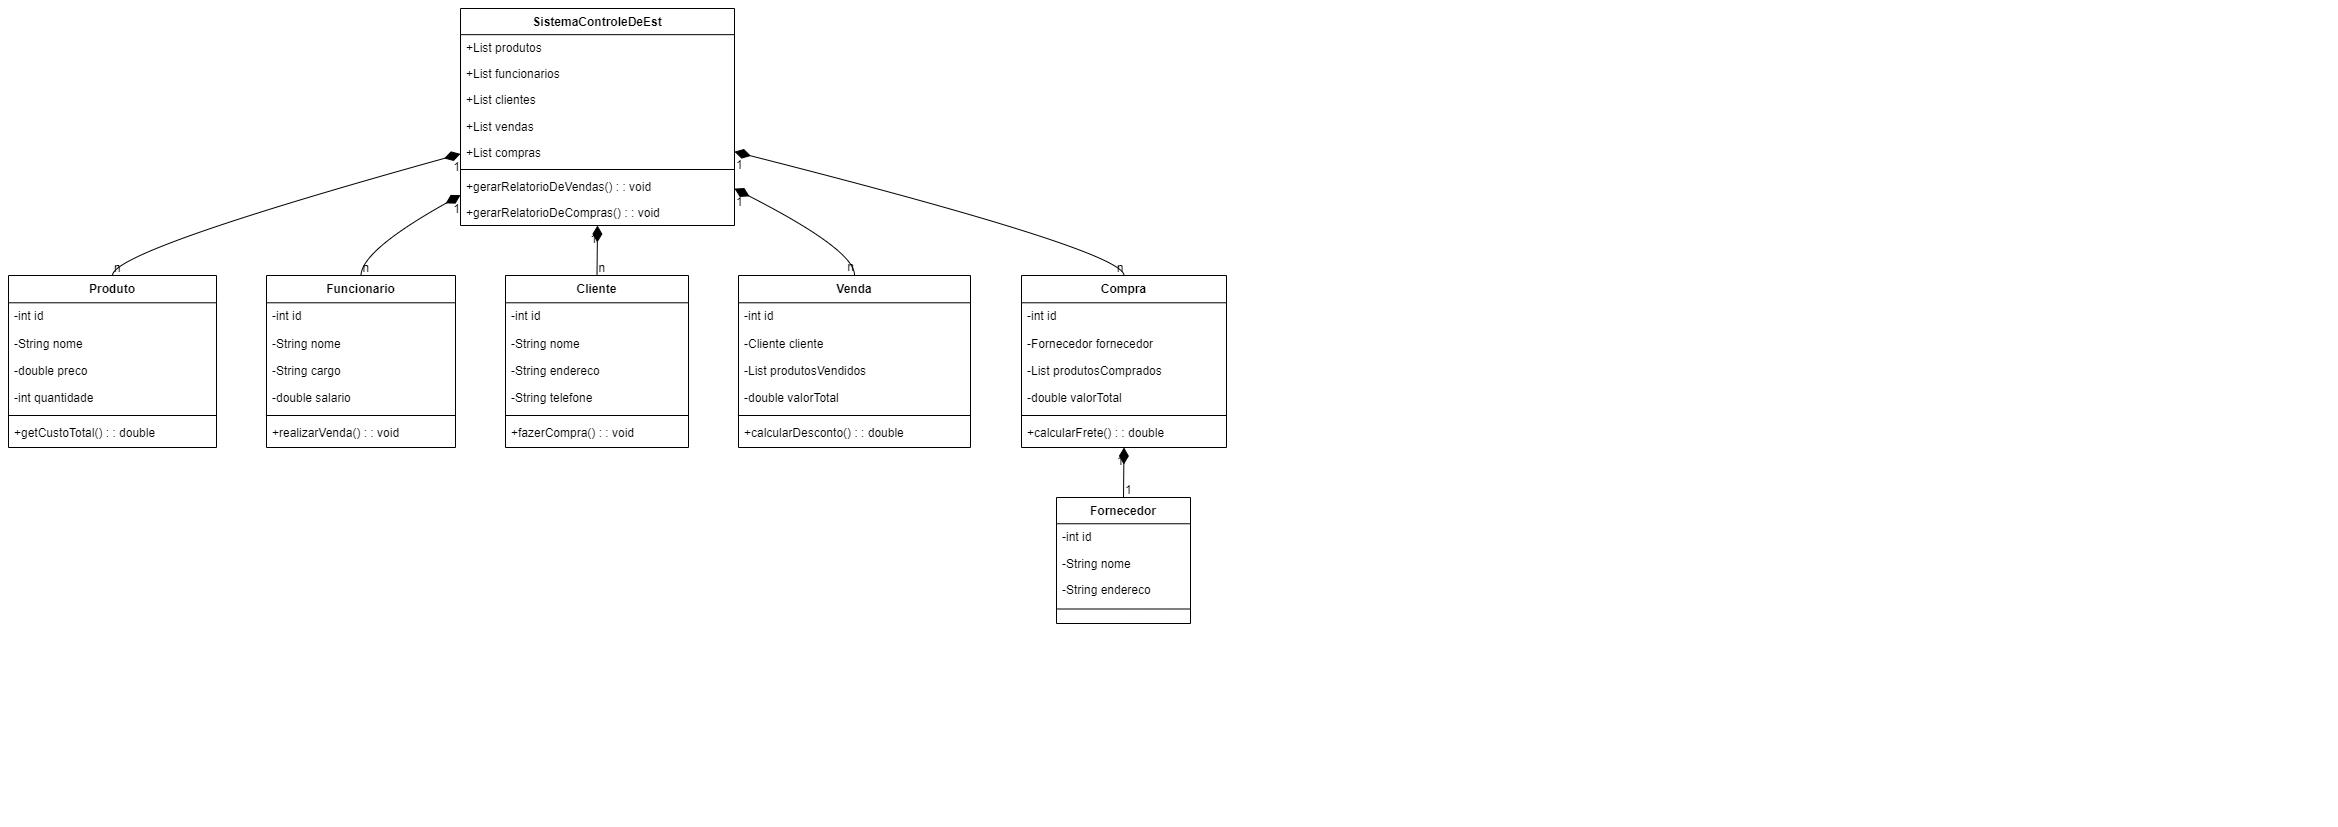

The diagram above was exported from draw.io. Its source (the exported page's mxGraphModel, read from the mxfile embedded in the PNG):
<mxGraphModel dx="1282" dy="816" grid="1" gridSize="10" guides="1" tooltips="1" connect="1" arrows="1" fold="1" page="1" pageScale="1" pageWidth="1169" pageHeight="827" math="0" shadow="0">
  <root>
    <mxCell id="0" />
    <mxCell id="1" parent="0" />
    <mxCell id="2" value="SistemaControleDeEst" style="swimlane;fontStyle=1;align=center;verticalAlign=top;childLayout=stackLayout;horizontal=1;startSize=26.162878036499023;horizontalStack=0;resizeParent=1;resizeParentMax=0;resizeLast=0;collapsible=0;marginBottom=0;" parent="1" vertex="1">
      <mxGeometry x="460" y="8" width="274" height="217" as="geometry" />
    </mxCell>
    <mxCell id="3" value="+List produtos" style="text;strokeColor=none;fillColor=none;align=left;verticalAlign=top;spacingLeft=4;spacingRight=4;overflow=hidden;rotatable=0;points=[[0,0.5],[1,0.5]];portConstraint=eastwest;" parent="2" vertex="1">
      <mxGeometry y="26" width="274" height="26" as="geometry" />
    </mxCell>
    <mxCell id="4" value="+List funcionarios" style="text;strokeColor=none;fillColor=none;align=left;verticalAlign=top;spacingLeft=4;spacingRight=4;overflow=hidden;rotatable=0;points=[[0,0.5],[1,0.5]];portConstraint=eastwest;" parent="2" vertex="1">
      <mxGeometry y="52" width="274" height="26" as="geometry" />
    </mxCell>
    <mxCell id="5" value="+List clientes" style="text;strokeColor=none;fillColor=none;align=left;verticalAlign=top;spacingLeft=4;spacingRight=4;overflow=hidden;rotatable=0;points=[[0,0.5],[1,0.5]];portConstraint=eastwest;" parent="2" vertex="1">
      <mxGeometry y="78" width="274" height="26" as="geometry" />
    </mxCell>
    <mxCell id="6" value="+List vendas" style="text;strokeColor=none;fillColor=none;align=left;verticalAlign=top;spacingLeft=4;spacingRight=4;overflow=hidden;rotatable=0;points=[[0,0.5],[1,0.5]];portConstraint=eastwest;" parent="2" vertex="1">
      <mxGeometry y="105" width="274" height="26" as="geometry" />
    </mxCell>
    <mxCell id="7" value="+List compras" style="text;strokeColor=none;fillColor=none;align=left;verticalAlign=top;spacingLeft=4;spacingRight=4;overflow=hidden;rotatable=0;points=[[0,0.5],[1,0.5]];portConstraint=eastwest;" parent="2" vertex="1">
      <mxGeometry y="131" width="274" height="26" as="geometry" />
    </mxCell>
    <mxCell id="8" style="line;strokeWidth=1;fillColor=none;align=left;verticalAlign=middle;spacingTop=-1;spacingLeft=3;spacingRight=3;rotatable=0;labelPosition=right;points=[];portConstraint=eastwest;strokeColor=inherit;" parent="2" vertex="1">
      <mxGeometry y="157" width="274" height="8" as="geometry" />
    </mxCell>
    <mxCell id="9" value="+gerarRelatorioDeVendas() : : void" style="text;strokeColor=none;fillColor=none;align=left;verticalAlign=top;spacingLeft=4;spacingRight=4;overflow=hidden;rotatable=0;points=[[0,0.5],[1,0.5]];portConstraint=eastwest;" parent="2" vertex="1">
      <mxGeometry y="165" width="274" height="26" as="geometry" />
    </mxCell>
    <mxCell id="10" value="+gerarRelatorioDeCompras() : : void" style="text;strokeColor=none;fillColor=none;align=left;verticalAlign=top;spacingLeft=4;spacingRight=4;overflow=hidden;rotatable=0;points=[[0,0.5],[1,0.5]];portConstraint=eastwest;" parent="2" vertex="1">
      <mxGeometry y="191" width="274" height="26" as="geometry" />
    </mxCell>
    <mxCell id="11" value="Produto" style="swimlane;fontStyle=1;align=center;verticalAlign=top;childLayout=stackLayout;horizontal=1;startSize=27.287877400716145;horizontalStack=0;resizeParent=1;resizeParentMax=0;resizeLast=0;collapsible=0;marginBottom=0;" parent="1" vertex="1">
      <mxGeometry x="8" y="275" width="208" height="172" as="geometry" />
    </mxCell>
    <mxCell id="12" value="-int id" style="text;strokeColor=none;fillColor=none;align=left;verticalAlign=top;spacingLeft=4;spacingRight=4;overflow=hidden;rotatable=0;points=[[0,0.5],[1,0.5]];portConstraint=eastwest;" parent="11" vertex="1">
      <mxGeometry y="27" width="208" height="27" as="geometry" />
    </mxCell>
    <mxCell id="13" value="-String nome" style="text;strokeColor=none;fillColor=none;align=left;verticalAlign=top;spacingLeft=4;spacingRight=4;overflow=hidden;rotatable=0;points=[[0,0.5],[1,0.5]];portConstraint=eastwest;" parent="11" vertex="1">
      <mxGeometry y="55" width="208" height="27" as="geometry" />
    </mxCell>
    <mxCell id="14" value="-double preco" style="text;strokeColor=none;fillColor=none;align=left;verticalAlign=top;spacingLeft=4;spacingRight=4;overflow=hidden;rotatable=0;points=[[0,0.5],[1,0.5]];portConstraint=eastwest;" parent="11" vertex="1">
      <mxGeometry y="82" width="208" height="27" as="geometry" />
    </mxCell>
    <mxCell id="15" value="-int quantidade" style="text;strokeColor=none;fillColor=none;align=left;verticalAlign=top;spacingLeft=4;spacingRight=4;overflow=hidden;rotatable=0;points=[[0,0.5],[1,0.5]];portConstraint=eastwest;" parent="11" vertex="1">
      <mxGeometry y="109" width="208" height="27" as="geometry" />
    </mxCell>
    <mxCell id="16" style="line;strokeWidth=1;fillColor=none;align=left;verticalAlign=middle;spacingTop=-1;spacingLeft=3;spacingRight=3;rotatable=0;labelPosition=right;points=[];portConstraint=eastwest;strokeColor=inherit;" parent="11" vertex="1">
      <mxGeometry y="136" width="208" height="8" as="geometry" />
    </mxCell>
    <mxCell id="17" value="+getCustoTotal() : : double" style="text;strokeColor=none;fillColor=none;align=left;verticalAlign=top;spacingLeft=4;spacingRight=4;overflow=hidden;rotatable=0;points=[[0,0.5],[1,0.5]];portConstraint=eastwest;" parent="11" vertex="1">
      <mxGeometry y="144" width="208" height="27" as="geometry" />
    </mxCell>
    <mxCell id="18" value="Funcionario" style="swimlane;fontStyle=1;align=center;verticalAlign=top;childLayout=stackLayout;horizontal=1;startSize=27.287877400716145;horizontalStack=0;resizeParent=1;resizeParentMax=0;resizeLast=0;collapsible=0;marginBottom=0;" parent="1" vertex="1">
      <mxGeometry x="266" y="275" width="189" height="172" as="geometry" />
    </mxCell>
    <mxCell id="19" value="-int id" style="text;strokeColor=none;fillColor=none;align=left;verticalAlign=top;spacingLeft=4;spacingRight=4;overflow=hidden;rotatable=0;points=[[0,0.5],[1,0.5]];portConstraint=eastwest;" parent="18" vertex="1">
      <mxGeometry y="27" width="189" height="27" as="geometry" />
    </mxCell>
    <mxCell id="20" value="-String nome" style="text;strokeColor=none;fillColor=none;align=left;verticalAlign=top;spacingLeft=4;spacingRight=4;overflow=hidden;rotatable=0;points=[[0,0.5],[1,0.5]];portConstraint=eastwest;" parent="18" vertex="1">
      <mxGeometry y="55" width="189" height="27" as="geometry" />
    </mxCell>
    <mxCell id="21" value="-String cargo" style="text;strokeColor=none;fillColor=none;align=left;verticalAlign=top;spacingLeft=4;spacingRight=4;overflow=hidden;rotatable=0;points=[[0,0.5],[1,0.5]];portConstraint=eastwest;" parent="18" vertex="1">
      <mxGeometry y="82" width="189" height="27" as="geometry" />
    </mxCell>
    <mxCell id="22" value="-double salario" style="text;strokeColor=none;fillColor=none;align=left;verticalAlign=top;spacingLeft=4;spacingRight=4;overflow=hidden;rotatable=0;points=[[0,0.5],[1,0.5]];portConstraint=eastwest;" parent="18" vertex="1">
      <mxGeometry y="109" width="189" height="27" as="geometry" />
    </mxCell>
    <mxCell id="23" style="line;strokeWidth=1;fillColor=none;align=left;verticalAlign=middle;spacingTop=-1;spacingLeft=3;spacingRight=3;rotatable=0;labelPosition=right;points=[];portConstraint=eastwest;strokeColor=inherit;" parent="18" vertex="1">
      <mxGeometry y="136" width="189" height="8" as="geometry" />
    </mxCell>
    <mxCell id="24" value="+realizarVenda() : : void" style="text;strokeColor=none;fillColor=none;align=left;verticalAlign=top;spacingLeft=4;spacingRight=4;overflow=hidden;rotatable=0;points=[[0,0.5],[1,0.5]];portConstraint=eastwest;" parent="18" vertex="1">
      <mxGeometry y="144" width="189" height="27" as="geometry" />
    </mxCell>
    <mxCell id="25" value="Cliente" style="swimlane;fontStyle=1;align=center;verticalAlign=top;childLayout=stackLayout;horizontal=1;startSize=27.287877400716145;horizontalStack=0;resizeParent=1;resizeParentMax=0;resizeLast=0;collapsible=0;marginBottom=0;" parent="1" vertex="1">
      <mxGeometry x="505" y="275" width="183" height="172" as="geometry" />
    </mxCell>
    <mxCell id="26" value="-int id" style="text;strokeColor=none;fillColor=none;align=left;verticalAlign=top;spacingLeft=4;spacingRight=4;overflow=hidden;rotatable=0;points=[[0,0.5],[1,0.5]];portConstraint=eastwest;" parent="25" vertex="1">
      <mxGeometry y="27" width="183" height="27" as="geometry" />
    </mxCell>
    <mxCell id="27" value="-String nome" style="text;strokeColor=none;fillColor=none;align=left;verticalAlign=top;spacingLeft=4;spacingRight=4;overflow=hidden;rotatable=0;points=[[0,0.5],[1,0.5]];portConstraint=eastwest;" parent="25" vertex="1">
      <mxGeometry y="55" width="183" height="27" as="geometry" />
    </mxCell>
    <mxCell id="28" value="-String endereco" style="text;strokeColor=none;fillColor=none;align=left;verticalAlign=top;spacingLeft=4;spacingRight=4;overflow=hidden;rotatable=0;points=[[0,0.5],[1,0.5]];portConstraint=eastwest;" parent="25" vertex="1">
      <mxGeometry y="82" width="183" height="27" as="geometry" />
    </mxCell>
    <mxCell id="29" value="-String telefone" style="text;strokeColor=none;fillColor=none;align=left;verticalAlign=top;spacingLeft=4;spacingRight=4;overflow=hidden;rotatable=0;points=[[0,0.5],[1,0.5]];portConstraint=eastwest;" parent="25" vertex="1">
      <mxGeometry y="109" width="183" height="27" as="geometry" />
    </mxCell>
    <mxCell id="30" style="line;strokeWidth=1;fillColor=none;align=left;verticalAlign=middle;spacingTop=-1;spacingLeft=3;spacingRight=3;rotatable=0;labelPosition=right;points=[];portConstraint=eastwest;strokeColor=inherit;" parent="25" vertex="1">
      <mxGeometry y="136" width="183" height="8" as="geometry" />
    </mxCell>
    <mxCell id="31" value="+fazerCompra() : : void" style="text;strokeColor=none;fillColor=none;align=left;verticalAlign=top;spacingLeft=4;spacingRight=4;overflow=hidden;rotatable=0;points=[[0,0.5],[1,0.5]];portConstraint=eastwest;" parent="25" vertex="1">
      <mxGeometry y="144" width="183" height="27" as="geometry" />
    </mxCell>
    <mxCell id="32" value="Venda" style="swimlane;fontStyle=1;align=center;verticalAlign=top;childLayout=stackLayout;horizontal=1;startSize=27.287877400716145;horizontalStack=0;resizeParent=1;resizeParentMax=0;resizeLast=0;collapsible=0;marginBottom=0;" parent="1" vertex="1">
      <mxGeometry x="738" y="275" width="232" height="172" as="geometry" />
    </mxCell>
    <mxCell id="33" value="-int id" style="text;strokeColor=none;fillColor=none;align=left;verticalAlign=top;spacingLeft=4;spacingRight=4;overflow=hidden;rotatable=0;points=[[0,0.5],[1,0.5]];portConstraint=eastwest;" parent="32" vertex="1">
      <mxGeometry y="27" width="232" height="27" as="geometry" />
    </mxCell>
    <mxCell id="34" value="-Cliente cliente" style="text;strokeColor=none;fillColor=none;align=left;verticalAlign=top;spacingLeft=4;spacingRight=4;overflow=hidden;rotatable=0;points=[[0,0.5],[1,0.5]];portConstraint=eastwest;" parent="32" vertex="1">
      <mxGeometry y="55" width="232" height="27" as="geometry" />
    </mxCell>
    <mxCell id="35" value="-List produtosVendidos" style="text;strokeColor=none;fillColor=none;align=left;verticalAlign=top;spacingLeft=4;spacingRight=4;overflow=hidden;rotatable=0;points=[[0,0.5],[1,0.5]];portConstraint=eastwest;" parent="32" vertex="1">
      <mxGeometry y="82" width="232" height="27" as="geometry" />
    </mxCell>
    <mxCell id="36" value="-double valorTotal" style="text;strokeColor=none;fillColor=none;align=left;verticalAlign=top;spacingLeft=4;spacingRight=4;overflow=hidden;rotatable=0;points=[[0,0.5],[1,0.5]];portConstraint=eastwest;" parent="32" vertex="1">
      <mxGeometry y="109" width="232" height="27" as="geometry" />
    </mxCell>
    <mxCell id="37" style="line;strokeWidth=1;fillColor=none;align=left;verticalAlign=middle;spacingTop=-1;spacingLeft=3;spacingRight=3;rotatable=0;labelPosition=right;points=[];portConstraint=eastwest;strokeColor=inherit;" parent="32" vertex="1">
      <mxGeometry y="136" width="232" height="8" as="geometry" />
    </mxCell>
    <mxCell id="38" value="+calcularDesconto() : : double" style="text;strokeColor=none;fillColor=none;align=left;verticalAlign=top;spacingLeft=4;spacingRight=4;overflow=hidden;rotatable=0;points=[[0,0.5],[1,0.5]];portConstraint=eastwest;" parent="32" vertex="1">
      <mxGeometry y="144" width="232" height="27" as="geometry" />
    </mxCell>
    <mxCell id="39" value="Compra" style="swimlane;fontStyle=1;align=center;verticalAlign=top;childLayout=stackLayout;horizontal=1;startSize=27.287877400716145;horizontalStack=0;resizeParent=1;resizeParentMax=0;resizeLast=0;collapsible=0;marginBottom=0;" parent="1" vertex="1">
      <mxGeometry x="1021" y="275" width="205" height="172" as="geometry" />
    </mxCell>
    <mxCell id="40" value="-int id" style="text;strokeColor=none;fillColor=none;align=left;verticalAlign=top;spacingLeft=4;spacingRight=4;overflow=hidden;rotatable=0;points=[[0,0.5],[1,0.5]];portConstraint=eastwest;" parent="39" vertex="1">
      <mxGeometry y="27" width="205" height="27" as="geometry" />
    </mxCell>
    <mxCell id="41" value="-Fornecedor fornecedor" style="text;strokeColor=none;fillColor=none;align=left;verticalAlign=top;spacingLeft=4;spacingRight=4;overflow=hidden;rotatable=0;points=[[0,0.5],[1,0.5]];portConstraint=eastwest;" parent="39" vertex="1">
      <mxGeometry y="55" width="205" height="27" as="geometry" />
    </mxCell>
    <mxCell id="42" value="-List produtosComprados" style="text;strokeColor=none;fillColor=none;align=left;verticalAlign=top;spacingLeft=4;spacingRight=4;overflow=hidden;rotatable=0;points=[[0,0.5],[1,0.5]];portConstraint=eastwest;" parent="39" vertex="1">
      <mxGeometry y="82" width="205" height="27" as="geometry" />
    </mxCell>
    <mxCell id="43" value="-double valorTotal" style="text;strokeColor=none;fillColor=none;align=left;verticalAlign=top;spacingLeft=4;spacingRight=4;overflow=hidden;rotatable=0;points=[[0,0.5],[1,0.5]];portConstraint=eastwest;" parent="39" vertex="1">
      <mxGeometry y="109" width="205" height="27" as="geometry" />
    </mxCell>
    <mxCell id="44" style="line;strokeWidth=1;fillColor=none;align=left;verticalAlign=middle;spacingTop=-1;spacingLeft=3;spacingRight=3;rotatable=0;labelPosition=right;points=[];portConstraint=eastwest;strokeColor=inherit;" parent="39" vertex="1">
      <mxGeometry y="136" width="205" height="8" as="geometry" />
    </mxCell>
    <mxCell id="45" value="+calcularFrete() : : double" style="text;strokeColor=none;fillColor=none;align=left;verticalAlign=top;spacingLeft=4;spacingRight=4;overflow=hidden;rotatable=0;points=[[0,0.5],[1,0.5]];portConstraint=eastwest;" parent="39" vertex="1">
      <mxGeometry y="144" width="205" height="27" as="geometry" />
    </mxCell>
    <mxCell id="46" value="Fornecedor" style="swimlane;fontStyle=1;align=center;verticalAlign=top;childLayout=stackLayout;horizontal=1;startSize=26.25589158799913;horizontalStack=0;resizeParent=1;resizeParentMax=0;resizeLast=0;collapsible=0;marginBottom=0;" parent="1" vertex="1">
      <mxGeometry x="1056" y="497" width="134" height="126" as="geometry" />
    </mxCell>
    <mxCell id="47" value="-int id" style="text;strokeColor=none;fillColor=none;align=left;verticalAlign=top;spacingLeft=4;spacingRight=4;overflow=hidden;rotatable=0;points=[[0,0.5],[1,0.5]];portConstraint=eastwest;" parent="46" vertex="1">
      <mxGeometry y="26" width="134" height="26" as="geometry" />
    </mxCell>
    <mxCell id="48" value="-String nome" style="text;strokeColor=none;fillColor=none;align=left;verticalAlign=top;spacingLeft=4;spacingRight=4;overflow=hidden;rotatable=0;points=[[0,0.5],[1,0.5]];portConstraint=eastwest;" parent="46" vertex="1">
      <mxGeometry y="53" width="134" height="26" as="geometry" />
    </mxCell>
    <mxCell id="49" value="-String endereco" style="text;strokeColor=none;fillColor=none;align=left;verticalAlign=top;spacingLeft=4;spacingRight=4;overflow=hidden;rotatable=0;points=[[0,0.5],[1,0.5]];portConstraint=eastwest;" parent="46" vertex="1">
      <mxGeometry y="79" width="134" height="26" as="geometry" />
    </mxCell>
    <mxCell id="50" style="line;strokeWidth=1;fillColor=none;align=left;verticalAlign=middle;spacingTop=-1;spacingLeft=3;spacingRight=3;rotatable=0;labelPosition=right;points=[];portConstraint=eastwest;strokeColor=inherit;" parent="46" vertex="1">
      <mxGeometry y="105" width="134" height="13" as="geometry" />
    </mxCell>
    <mxCell id="51" value="" style="curved=1;startArrow=diamondThin;startSize=14;startFill=1;endArrow=none;exitX=0;exitY=0.67;entryX=0.5;entryY=0;" parent="1" source="2" target="11" edge="1">
      <mxGeometry relative="1" as="geometry">
        <Array as="points">
          <mxPoint x="112" y="250" />
        </Array>
      </mxGeometry>
    </mxCell>
    <mxCell id="52" value="1" style="edgeLabel;resizable=0;labelBackgroundColor=none;fontSize=12;align=right;verticalAlign=top;" parent="51" vertex="1">
      <mxGeometry x="-1" relative="1" as="geometry" />
    </mxCell>
    <mxCell id="53" value="n" style="edgeLabel;resizable=0;labelBackgroundColor=none;fontSize=12;align=left;verticalAlign=bottom;" parent="51" vertex="1">
      <mxGeometry x="1" relative="1" as="geometry" />
    </mxCell>
    <mxCell id="54" value="" style="curved=1;startArrow=diamondThin;startSize=14;startFill=1;endArrow=none;exitX=0;exitY=0.86;entryX=0.5;entryY=0;" parent="1" source="2" target="18" edge="1">
      <mxGeometry relative="1" as="geometry">
        <Array as="points">
          <mxPoint x="361" y="250" />
        </Array>
      </mxGeometry>
    </mxCell>
    <mxCell id="55" value="1" style="edgeLabel;resizable=0;labelBackgroundColor=none;fontSize=12;align=right;verticalAlign=top;" parent="54" vertex="1">
      <mxGeometry x="-1" relative="1" as="geometry" />
    </mxCell>
    <mxCell id="56" value="n" style="edgeLabel;resizable=0;labelBackgroundColor=none;fontSize=12;align=left;verticalAlign=bottom;" parent="54" vertex="1">
      <mxGeometry x="1" relative="1" as="geometry" />
    </mxCell>
    <mxCell id="57" value="" style="curved=1;startArrow=diamondThin;startSize=14;startFill=1;endArrow=none;exitX=0.5;exitY=1;entryX=0.5;entryY=0;" parent="1" source="2" target="25" edge="1">
      <mxGeometry relative="1" as="geometry">
        <Array as="points" />
      </mxGeometry>
    </mxCell>
    <mxCell id="58" value="1" style="edgeLabel;resizable=0;labelBackgroundColor=none;fontSize=12;align=right;verticalAlign=top;" parent="57" vertex="1">
      <mxGeometry x="-1" relative="1" as="geometry" />
    </mxCell>
    <mxCell id="59" value="n" style="edgeLabel;resizable=0;labelBackgroundColor=none;fontSize=12;align=left;verticalAlign=bottom;" parent="57" vertex="1">
      <mxGeometry x="1" relative="1" as="geometry" />
    </mxCell>
    <mxCell id="60" value="" style="curved=1;startArrow=diamondThin;startSize=14;startFill=1;endArrow=none;exitX=1;exitY=0.83;entryX=0.5;entryY=0;" parent="1" source="2" target="32" edge="1">
      <mxGeometry relative="1" as="geometry">
        <Array as="points">
          <mxPoint x="855" y="250" />
        </Array>
      </mxGeometry>
    </mxCell>
    <mxCell id="61" value="1" style="edgeLabel;resizable=0;labelBackgroundColor=none;fontSize=12;align=left;verticalAlign=top;" parent="60" vertex="1">
      <mxGeometry x="-1" relative="1" as="geometry" />
    </mxCell>
    <mxCell id="62" value="n" style="edgeLabel;resizable=0;labelBackgroundColor=none;fontSize=12;align=right;verticalAlign=bottom;" parent="60" vertex="1">
      <mxGeometry x="1" relative="1" as="geometry" />
    </mxCell>
    <mxCell id="63" value="" style="curved=1;startArrow=diamondThin;startSize=14;startFill=1;endArrow=none;exitX=1;exitY=0.66;entryX=0.5;entryY=0;" parent="1" source="2" target="39" edge="1">
      <mxGeometry relative="1" as="geometry">
        <Array as="points">
          <mxPoint x="1123" y="250" />
        </Array>
      </mxGeometry>
    </mxCell>
    <mxCell id="64" value="1" style="edgeLabel;resizable=0;labelBackgroundColor=none;fontSize=12;align=left;verticalAlign=top;" parent="63" vertex="1">
      <mxGeometry x="-1" relative="1" as="geometry" />
    </mxCell>
    <mxCell id="65" value="n" style="edgeLabel;resizable=0;labelBackgroundColor=none;fontSize=12;align=right;verticalAlign=bottom;" parent="63" vertex="1">
      <mxGeometry x="1" relative="1" as="geometry" />
    </mxCell>
    <mxCell id="66" value="" style="curved=1;startArrow=diamondThin;startSize=14;startFill=1;endArrow=none;exitX=0.5;exitY=1;entryX=0.5;entryY=0;" parent="1" source="39" target="46" edge="1">
      <mxGeometry relative="1" as="geometry">
        <Array as="points" />
      </mxGeometry>
    </mxCell>
    <mxCell id="67" value="1" style="edgeLabel;resizable=0;labelBackgroundColor=none;fontSize=12;align=right;verticalAlign=top;" parent="66" vertex="1">
      <mxGeometry x="-1" relative="1" as="geometry" />
    </mxCell>
    <mxCell id="68" value="1" style="edgeLabel;resizable=0;labelBackgroundColor=none;fontSize=12;align=left;verticalAlign=bottom;" parent="66" vertex="1">
      <mxGeometry x="1" relative="1" as="geometry" />
    </mxCell>
  </root>
</mxGraphModel>